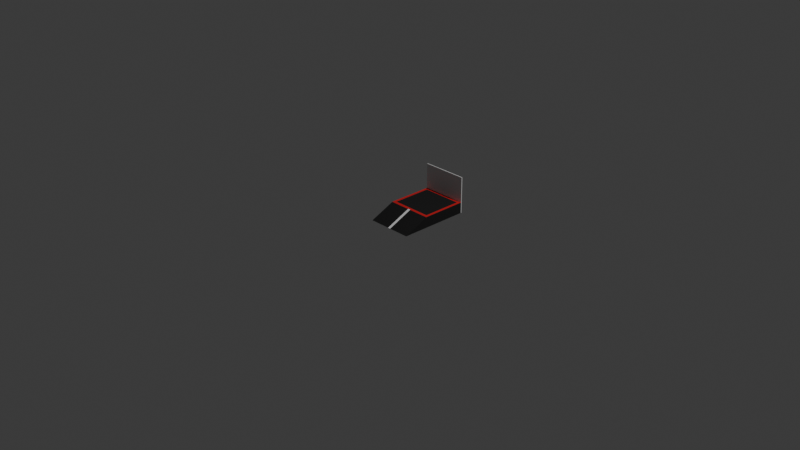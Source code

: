 # Source: low_ground.blend  (saved by Blender 5.2.45; exported with 4.5.12 LTS)
import bpy
from mathutils import Matrix  # noqa: F401  (used for matrix-valued properties, if any)

bpy.ops.wm.read_factory_settings(use_empty=True)
scene = bpy.context.scene
scene.name = 'Scene'

# ---- collections
col_collection = bpy.data.collections.new('Collection'); scene.collection.children.link(col_collection)

# ---- materials (node trees are filled in below, after node groups)
mat_low_ground_rule_colors = bpy.data.materials.new('Low_Ground_Rule_Colors')
mat_low_ground_rule_colors.diffuse_color = (0.005605, 0.005605, 0.005605, 1.0)
mat_material = bpy.data.materials.new('Material')
mat_material.alpha_threshold = 0.0
mat_material.use_backface_culling_lightprobe_volume = False
mat_material.roughness = 0.5
mat_material.line_color = (0.0, 0.0, 0.0, 1.0)

# ---- material node trees
mat_low_ground_rule_colors.use_nodes = True; mat_low_ground_rule_colors.node_tree.nodes.clear()
_N = mat_low_ground_rule_colors.node_tree.nodes; _L = mat_low_ground_rule_colors.node_tree.links
n0 = _N.new('ShaderNodeOutputMaterial'); n0.name = '材质输出'; n0.location = (1000, 80)
n1 = _N.new('ShaderNodeBsdfPrincipled'); n1.name = '原理化 BSDF'; n1.location = (760, 80)
n1.inputs[2].default_value = 0.92
n1.inputs[10].default_value = 0.005
n2 = _N.new('ShaderNodeTexCoord'); n2.name = '纹理坐标'; n2.location = (-1050, 180)
n3 = _N.new('ShaderNodeSeparateXYZ'); n3.name = '分离 XYZ'; n3.location = (-820, 250)
n4 = _N.new('ShaderNodeNewGeometry'); n4.name = '几何数据'; n4.location = (-1050, -180)
n5 = _N.new('ShaderNodeSeparateXYZ'); n5.name = '分离 XYZ.001'; n5.location = (-820, -130)
n6 = _N.new('ShaderNodeMath'); n6.name = '运算'; n6.location = (-600, -80)
n6.operation = 'GREATER_THAN'
n6.inputs[1].default_value = 0.8
n7 = _N.new('ShaderNodeMath'); n7.name = '运算.001'; n7.location = (-600, 380)
n7.operation = 'SUBTRACT'
n7.inputs[1].default_value = 0.3
n8 = _N.new('ShaderNodeMath'); n8.name = '运算.002'; n8.location = (-400, 380)
n8.operation = 'ABSOLUTE'
n9 = _N.new('ShaderNodeMath'); n9.name = '运算.003'; n9.location = (-200, 360)
n9.operation = 'LESS_THAN'
n9.inputs[1].default_value = 0.0025
n10 = _N.new('ShaderNodeMath'); n10.name = '运算.004'; n10.location = (0, 290)
n10.operation = 'MULTIPLY'
n11 = _N.new('ShaderNodeMath'); n11.name = '运算.005'; n11.location = (-600, 180)
n11.operation = 'LESS_THAN'
n11.inputs[1].default_value = 0.06
n12 = _N.new('ShaderNodeMath'); n12.name = '运算.006'; n12.location = (-600, 80)
n12.operation = 'GREATER_THAN'
n12.inputs[1].default_value = 0.94
n13 = _N.new('ShaderNodeMath'); n13.name = '运算.007'; n13.location = (-400, 150)
n13.operation = 'MAXIMUM'
n14 = _N.new('ShaderNodeMath'); n14.name = '运算.008'; n14.location = (-600, -280)
n14.operation = 'LESS_THAN'
n14.inputs[1].default_value = 0.3924
n15 = _N.new('ShaderNodeMath'); n15.name = '运算.009'; n15.location = (-600, -380)
n15.operation = 'GREATER_THAN'
n15.inputs[1].default_value = 0.9494
n16 = _N.new('ShaderNodeMath'); n16.name = '运算.010'; n16.location = (-400, -300)
n16.operation = 'MAXIMUM'
n17 = _N.new('ShaderNodeMath'); n17.name = '运算.011'; n17.location = (-200, 40)
n17.operation = 'MAXIMUM'
n18 = _N.new('ShaderNodeMath'); n18.name = '运算.012'; n18.location = (0, 100)
n18.operation = 'MULTIPLY'
n19 = _N.new('ShaderNodeMath'); n19.name = '运算.013'; n19.location = (-600, -600)
n19.operation = 'LESS_THAN'
n19.inputs[1].default_value = -0.25
n20 = _N.new('ShaderNodeMath'); n20.name = '运算.014'; n20.location = (-600, -700)
n20.operation = 'GREATER_THAN'
n20.inputs[1].default_value = 0.75
n21 = _N.new('ShaderNodeMath'); n21.name = '运算.015'; n21.location = (-400, -620)
n21.operation = 'MULTIPLY'
n22 = _N.new('ShaderNodeMath'); n22.name = '运算.016'; n22.location = (-600, 600)
n22.operation = 'SUBTRACT'
n23 = _N.new('ShaderNodeMath'); n23.name = '运算.017'; n23.location = (-400, 600)
n23.operation = 'ABSOLUTE'
n24 = _N.new('ShaderNodeMath'); n24.name = '运算.018'; n24.location = (-200, 570)
n24.operation = 'LESS_THAN'
n24.inputs[1].default_value = 0.03
n25 = _N.new('ShaderNodeMath'); n25.name = '运算.019'; n25.location = (0, -420)
n25.operation = 'MULTIPLY'
n26 = _N.new('ShaderNodeMixRGB'); n26.name = '混合 (旧版)'; n26.location = (260, 80)
n26.inputs[1].default_value = (0.005605, 0.005605, 0.005605, 1.0)
n26.inputs[2].default_value = (0.6795, 0.009721, 0.01444, 1.0)
n27 = _N.new('ShaderNodeMixRGB'); n27.name = '混合 (旧版).001'; n27.location = (500, 80)
n27.inputs[2].default_value = (0.9131, 0.9131, 0.9131, 1.0)
_L.new(n1.outputs[0], n0.inputs[0])
_L.new(n2.outputs[0], n3.inputs[0])
_L.new(n4.outputs[1], n5.inputs[0])
_L.new(n5.outputs[2], n6.inputs[0])
_L.new(n3.outputs[2], n7.inputs[0])
_L.new(n7.outputs[0], n8.inputs[0])
_L.new(n8.outputs[0], n9.inputs[0])
_L.new(n6.outputs[0], n10.inputs[0])
_L.new(n9.outputs[0], n10.inputs[1])
_L.new(n3.outputs[0], n11.inputs[0])
_L.new(n3.outputs[0], n12.inputs[0])
_L.new(n11.outputs[0], n13.inputs[0])
_L.new(n12.outputs[0], n13.inputs[1])
_L.new(n3.outputs[1], n14.inputs[0])
_L.new(n3.outputs[1], n15.inputs[0])
_L.new(n14.outputs[0], n16.inputs[0])
_L.new(n15.outputs[0], n16.inputs[1])
_L.new(n13.outputs[0], n17.inputs[0])
_L.new(n16.outputs[0], n17.inputs[1])
_L.new(n10.outputs[0], n18.inputs[0])
_L.new(n17.outputs[0], n18.inputs[1])
_L.new(n5.outputs[1], n19.inputs[0])
_L.new(n5.outputs[2], n20.inputs[0])
_L.new(n19.outputs[0], n21.inputs[0])
_L.new(n20.outputs[0], n21.inputs[1])
_L.new(n3.outputs[0], n22.inputs[0])
_L.new(n22.outputs[0], n23.inputs[0])
_L.new(n23.outputs[0], n24.inputs[0])
_L.new(n21.outputs[0], n25.inputs[0])
_L.new(n24.outputs[0], n25.inputs[1])
_L.new(n18.outputs[0], n26.inputs[0])
_L.new(n26.outputs[0], n27.inputs[1])
_L.new(n25.outputs[0], n27.inputs[0])
_L.new(n27.outputs[0], n1.inputs[0])
n0.is_active_output = True
mat_material.use_nodes = True; mat_material.node_tree.nodes.clear()
_N = mat_material.node_tree.nodes; _L = mat_material.node_tree.links
n0 = _N.new('ShaderNodeOutputMaterial'); n0.name = 'Material Output'; n0.location = (200, 100)
n1 = _N.new('ShaderNodeBsdfPrincipled'); n1.name = 'Principled BSDF'; n1.location = (-200, 100)
n1.inputs[10].default_value = 0.005
_L.new(n1.outputs[0], n0.inputs[0])
n0.is_active_output = True

# ---- world
world_world = bpy.data.worlds.new('World'); scene.world = world_world
world_world.use_nodes = True; world_world.node_tree.nodes.clear()
_N = world_world.node_tree.nodes; _L = world_world.node_tree.links
n0 = _N.new('ShaderNodeOutputWorld'); n0.name = 'World Output'; n0.location = (200, 100)
n1 = _N.new('ShaderNodeBackground'); n1.name = 'Background'; n1.location = (-200, 100)
n1.inputs[0].default_value = (0.05088, 0.05088, 0.05088, 1.0)
_L.new(n1.outputs[0], n0.inputs[0])
n0.is_active_output = True
world_world.color = (0.05088, 0.05088, 0.05088)
world_world.sun_shadow_jitter_overblur = 0.0

# ---- cameras
cam_camera = bpy.data.cameras.new('Camera')
cam_camera.clip_end = 100.0
cam_camera.ortho_scale = 7.314

# ---- lights
light_light = bpy.data.lights.new('Light', 'POINT')
light_light.energy = 1000.0
light_light.shadow_soft_size = 0.1

# ---- meshes
me_x = bpy.data.meshes.new('立方体')
me_x.from_pydata([(-1.0, -1.0, -1.0), (-1.0, 1.0, -1.0), (-1.0, -1.0, 1.0), (-1.0, 1.0, 5.667), (-1.0, 1.04, -1.0), (-1.0, 1.0, -1.0), (-1.0, 1.04, 5.667), (1.0, -2.12, -1.0), (1.0, 1.0, -1.0), (-1.0, 1.0, 1.0), (1.0, -1.0, -1.0), (1.0, 1.0, 5.667), (1.0, -1.0, 1.0), (1.0, 1.04, -1.0), (1.0, 1.0, -1.0), (1.0, 1.04, 5.667), (-1.0, -2.12, -1.0), (1.0, 1.0, 1.0), (1.0, 1.0, -1.0), (-1.0, 1.0, -1.0), (-1.0, 1.0, 1.0), (1.0, 1.0, 1.0)], [], [(0, 2, 20, 19), (20, 9, 5, 19), (12, 10, 18, 21), (18, 14, 17, 21), (10, 0, 19, 18), (20, 2, 12, 21), (12, 2, 16, 7), (16, 2, 0), (0, 10, 7, 16), (7, 10, 12), (5, 9, 20, 3, 6, 4, 1, 19), (4, 6, 15, 13), (11, 21, 17, 14, 18, 8, 13, 15), (21, 11, 3, 20), (19, 1, 8, 18), (4, 13, 8, 1), (15, 6, 3, 11)])
me_x.polygons.foreach_set('material_index', [0, 1, 0, 1, 0, 0, 0, 0, 0, 0, 1, 1, 1, 1, 1, 1, 1])
_uv = me_x.uv_layers.new(name='UV贴图')
_uv.uv.foreach_set('vector', [0.375, 0.0, 0.625, 0.0, 0.625, 0.25, 0.375, 0.25, 0.625, 0.25, 0.625, 0.25, 0.375, 0.25, 0.375, 0.25, 0.625, 0.75, 0.375, 0.75, 0.375, 0.5, 0.625, 0.5, 0.375, 0.5, 0.375, 0.5, 0.625, 0.5, 0.625, 0.5, 0.375, 0.75, 0.125, 0.75, 0.125, 0.5, 0.375, 0.5, 0.875, 0.5, 0.875, 0.75, 0.625, 0.75, 0.625, 0.5, 0.0, 0.0, 0.0, 0.0, 0.0, 0.0, 0.0, 0.0, 0.0, 0.0, 0.0, 0.0, 0.0, 0.0, 0.0, 0.0, 0.0, 0.0, 0.0, 0.0, 0.0, 0.0, 0.0, 0.0, 0.0, 0.0, 0.0, 0.0, 0.375, 7.451e-07, 0.45, 0.0, 0.45, 0.0, 0.625, 0.0, 0.625, 0.25, 0.375, 0.25, 0.375, 0.0, 0.375, 0.0, 0.375, 0.25, 0.625, 0.25, 0.625, 0.5, 0.375, 0.5, 0.625, 0.75, 0.45, 0.75, 0.45, 0.75, 0.375, 0.75, 0.375, 0.75, 0.375, 0.75, 0.375, 0.5, 0.625, 0.5, 0.45, 0.75, 0.625, 0.75, 0.625, 1.0, 0.45, 1.0, 0.375, 1.0, 0.375, 1.0, 0.375, 0.75, 0.375, 0.75, 0.125, 0.5, 0.375, 0.5, 0.375, 0.75, 0.125, 0.75, 0.625, 0.5, 0.875, 0.5, 0.875, 0.75, 0.625, 0.75])
_uv.active_render = True
_uv = me_x.uv_layers.new(name='UVMap')
_uv.uv.foreach_set('vector', [0.0, 0.0, 0.0, 0.0, 0.0, 0.0, 0.0, 0.0, 0.0, 0.0, 0.0, 0.0, 0.0, 0.0, 0.0, 0.0, 0.0, 0.0, 0.0, 0.0, 0.0, 0.0, 0.0, 0.0, 0.0, 0.0, 0.0, 0.0, 0.0, 0.0, 0.0, 0.0, 0.0, 0.0, 0.0, 0.0, 0.0, 0.0, 0.0, 0.0, 0.0, 0.0, 0.0, 0.0, 0.0, 0.0, 0.0, 0.0, 0.625, 0.5, 0.875, 0.5, 0.875, 0.75, 0.625, 0.75, 0.375, 0.0, 0.625, 0.25, 0.375, 0.25, 0.125, 0.5, 0.375, 0.5, 0.375, 0.75, 0.125, 0.75, 0.375, 0.75, 0.375, 0.5, 0.625, 0.5, 0.0, 0.0, 0.0, 0.0, 0.0, 0.0, 0.0, 0.0, 0.0, 0.0, 0.0, 0.0, 0.0, 0.0, 0.0, 0.0, 0.0, 0.0, 0.0, 0.0, 0.0, 0.0, 0.0, 0.0, 0.0, 0.0, 0.0, 0.0, 0.0, 0.0, 0.0, 0.0, 0.0, 0.0, 0.0, 0.0, 0.0, 0.0, 0.0, 0.0, 0.0, 0.0, 0.0, 0.0, 0.0, 0.0, 0.0, 0.0, 0.0, 0.0, 0.0, 0.0, 0.0, 0.0, 0.0, 0.0, 0.0, 0.0, 0.0, 0.0, 0.0, 0.0, 0.0, 0.0, 0.0, 0.0, 0.0, 0.0, 0.0, 0.0, 0.0, 0.0])
me_x.materials.append(mat_low_ground_rule_colors)
me_x.materials.append(mat_material)
me_x.materials.append(None)
me_x.update()

# ---- objects
ob_light = bpy.data.objects.new('Light', light_light)
ob_camera = bpy.data.objects.new('Camera', cam_camera)
ob_x = bpy.data.objects.new('立方体', me_x)

# ---- transforms, parenting, visibility, modifiers, constraints
ob_light.location = (4.076, 1.005, 5.904)
ob_light.rotation_euler = (0.6503, 0.05522, 1.866)
ob_light.lock_rotations_4d = False
ob_light.empty_display_type = 'ARROWS'
ob_light.color = (0.0, 0.0, 0.0, 0.0)
ob_light.lineart.crease_threshold = 0.0
ob_camera.location = (7.359, -6.926, 4.958)
ob_camera.rotation_euler = (1.109, 0.0, 0.8149)
ob_camera.lock_rotations_4d = False
ob_camera.empty_display_type = 'ARROWS'
ob_camera.color = (0.0, 0.0, 0.0, 0.0)
ob_camera.display_type = 'WIRE'
ob_camera.lineart.crease_threshold = 0.0
ob_x.location = (0.0, 0.39, 0.0)
ob_x.scale = (0.25, 0.25, 0.06)

# ---- collection membership
col_collection.objects.link(ob_light)
col_collection.objects.link(ob_camera)
col_collection.objects.link(ob_x)

# ---- scene / render settings (as saved in the file)
scene.camera = ob_camera
scene.frame_start = 1; scene.frame_end = 250; scene.frame_set(1)
scene.render.engine = 'BLENDER_EEVEE_NEXT'
scene.render.bake_bias = 0.0
scene.render.bake_samples = 0
scene.render.compositor_device = 'GPU'
scene.eevee.use_volume_custom_range = False
scene.eevee.fast_gi_thickness_near = 0.1
scene.eevee.fast_gi_thickness_far = 0.0
scene.eevee.ray_tracing_options.screen_trace_thickness = 0.1
bpy.context.view_layer.update()

